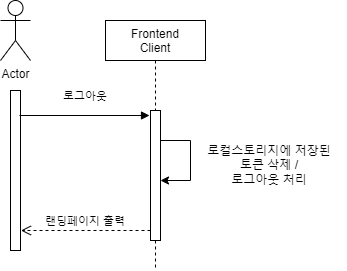

The diagram above was exported from draw.io. Its source (the exported page's mxGraphModel, read from the mxfile embedded in the PNG):
<mxGraphModel dx="2062" dy="1114" grid="1" gridSize="10" guides="1" tooltips="1" connect="1" arrows="1" fold="1" page="1" pageScale="1" pageWidth="827" pageHeight="1169" math="0" shadow="0">
  <root>
    <mxCell id="GzaPxBCJSMt0TzB65u0y-0" />
    <mxCell id="GzaPxBCJSMt0TzB65u0y-1" parent="GzaPxBCJSMt0TzB65u0y-0" />
    <mxCell id="ayHerjATNw611KQShdVu-0" value="Frontend&#10;Client" style="shape=umlLifeline;perimeter=lifelinePerimeter;container=1;collapsible=0;recursiveResize=0;rounded=0;shadow=0;strokeWidth=1;" parent="GzaPxBCJSMt0TzB65u0y-1" vertex="1">
      <mxGeometry x="425" y="330" width="100" height="250" as="geometry" />
    </mxCell>
    <mxCell id="ayHerjATNw611KQShdVu-1" value="" style="points=[];perimeter=orthogonalPerimeter;rounded=0;shadow=0;strokeWidth=1;" parent="ayHerjATNw611KQShdVu-0" vertex="1">
      <mxGeometry x="45" y="90" width="10" height="130" as="geometry" />
    </mxCell>
    <mxCell id="ayHerjATNw611KQShdVu-3" value="" style="edgeStyle=elbowEdgeStyle;elbow=horizontal;endArrow=classic;html=1;rounded=0;" parent="ayHerjATNw611KQShdVu-0" edge="1">
      <mxGeometry width="50" height="50" relative="1" as="geometry">
        <mxPoint x="55" y="120" as="sourcePoint" />
        <mxPoint x="55" y="160" as="targetPoint" />
        <Array as="points">
          <mxPoint x="85" y="140" />
        </Array>
      </mxGeometry>
    </mxCell>
    <mxCell id="ayHerjATNw611KQShdVu-8" value="랜딩페이지 출력" style="verticalAlign=bottom;endArrow=open;dashed=1;endSize=8;shadow=0;strokeWidth=1;" parent="ayHerjATNw611KQShdVu-0" edge="1">
      <mxGeometry relative="1" as="geometry">
        <mxPoint x="-84.55000000000018" y="210" as="targetPoint" />
        <mxPoint x="45" y="210" as="sourcePoint" />
        <mxPoint as="offset" />
      </mxGeometry>
    </mxCell>
    <mxCell id="ayHerjATNw611KQShdVu-5" value="Actor" style="shape=umlActor;verticalLabelPosition=bottom;verticalAlign=top;html=1;outlineConnect=0;" parent="GzaPxBCJSMt0TzB65u0y-1" vertex="1">
      <mxGeometry x="320" y="310" width="30" height="60" as="geometry" />
    </mxCell>
    <mxCell id="ayHerjATNw611KQShdVu-6" value="" style="points=[];perimeter=orthogonalPerimeter;rounded=0;shadow=0;strokeWidth=1;" parent="GzaPxBCJSMt0TzB65u0y-1" vertex="1">
      <mxGeometry x="330" y="400" width="10" height="160" as="geometry" />
    </mxCell>
    <mxCell id="ayHerjATNw611KQShdVu-7" value="로그아웃" style="verticalAlign=bottom;endArrow=block;shadow=0;strokeWidth=1;" parent="GzaPxBCJSMt0TzB65u0y-1" edge="1">
      <mxGeometry x="0.0154" y="10" relative="1" as="geometry">
        <mxPoint x="339" y="425" as="sourcePoint" />
        <mxPoint x="469" y="425" as="targetPoint" />
        <mxPoint as="offset" />
      </mxGeometry>
    </mxCell>
    <mxCell id="ayHerjATNw611KQShdVu-9" value="로컬스토리지에 저장된&lt;br&gt;토큰 삭제 /&lt;br&gt;로그아웃 처리" style="text;html=1;strokeColor=none;fillColor=none;align=center;verticalAlign=middle;whiteSpace=wrap;rounded=0;" parent="GzaPxBCJSMt0TzB65u0y-1" vertex="1">
      <mxGeometry x="512" y="460" width="154" height="30" as="geometry" />
    </mxCell>
  </root>
</mxGraphModel>